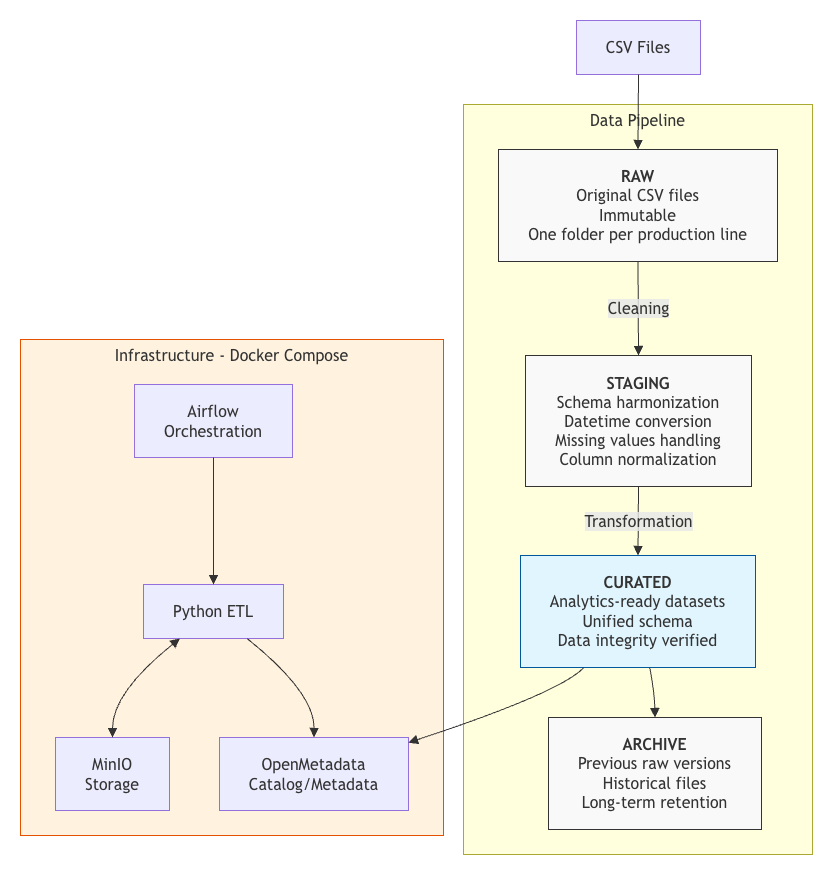

The diagram above was exported from draw.io. Its source (the exported page's mxGraphModel, read from the mxfile embedded in the PNG):
<mxGraphModel dx="934" dy="644" grid="1" gridSize="10" guides="1" tooltips="1" connect="1" arrows="1" fold="1" page="1" pageScale="1" pageWidth="850" pageHeight="1100" math="0" shadow="0">
  <root>
    <mxCell id="0" />
    <mxCell id="1" parent="0" />
    <UserObject label="" mermaidData="{&#10;  &quot;data&quot;: &quot;flowchart TD\n    subgraph DataPipeline [Data Pipeline]\n        RAW[&lt;b&gt;RAW&lt;/b&gt;&lt;br/&gt;Original CSV files&lt;br/&gt;Immutable&lt;br/&gt;One folder per production line]\n        STAGING[&lt;b&gt;STAGING&lt;/b&gt;&lt;br/&gt;Schema harmonization&lt;br/&gt;Datetime conversion&lt;br/&gt;Missing values handling&lt;br/&gt;Column normalization]\n        CURATED[&lt;b&gt;CURATED&lt;/b&gt;&lt;br/&gt;Analytics-ready datasets&lt;br/&gt;Unified schema&lt;br/&gt;Data integrity verified]\n        ARCHIVE[&lt;b&gt;ARCHIVE&lt;/b&gt;&lt;br/&gt;Previous raw versions&lt;br/&gt;Historical files&lt;br/&gt;Long-term retention]\n    end\n\n    subgraph Infrastructure [Infrastructure - Docker Compose]\n        MinIO[MinIO&lt;br/&gt;Storage]\n        Airflow[Airflow&lt;br/&gt;Orchestration]\n        OM[OpenMetadata&lt;br/&gt;Catalog/Metadata]\n        ETL[Python ETL]\n    end\n\n    CSV[CSV Files] --&gt; RAW\n    RAW --&gt;|Cleaning| STAGING\n    STAGING --&gt;|Transformation| CURATED\n    CURATED --&gt; OM\n    CURATED --&gt; ARCHIVE\n\n    Airflow --&gt; ETL\n    ETL &lt;--&gt; MinIO\n    ETL --&gt; OM\n\n    style RAW fill:#f9f9f9,stroke:#333\n    style STAGING fill:#f9f9f9,stroke:#333\n    style CURATED fill:#e1f5fe,stroke:#01579b\n    style ARCHIVE fill:#f9f9f9,stroke:#333\n    style Infrastructure fill:#fff3e0,stroke:#e65100&quot;,&#10;  &quot;config&quot;: null&#10;}" id="d5xUiXxmDQJukjJflnwt-1">
      <mxCell connectable="0" parent="1" style="group;transparentBounds=1;editIcon=1;lockedGroup=0;groupPadding=20;" vertex="1">
        <mxGeometry as="geometry" />
      </mxCell>
    </UserObject>
    <UserObject label="Data Pipeline" mermaidId="n:DataPipeline" mermaidBaseStyle="html=1;whiteSpace=wrap;strokeWidth=1;verticalAlign=top;fillColor=light-dark(#ffffde,#1f2020);strokeColor=light-dark(#aaaa33,#cccccc);fontColor=light-dark(#333333,#cccccc);fontFamily=Trebuchet MS,Verdana,Arial,sans-serif;fontSize=16;" mermaidBaseValue="Data Pipeline" id="d5xUiXxmDQJukjJflnwt-2">
      <mxCell parent="d5xUiXxmDQJukjJflnwt-1" style="html=1;whiteSpace=wrap;strokeWidth=1;verticalAlign=top;fillColor=light-dark(#ffffde,#1f2020);strokeColor=light-dark(#aaaa33,#cccccc);fontColor=light-dark(#333333,#cccccc);fontFamily=Trebuchet MS,Verdana,Arial,sans-serif;fontSize=16;" vertex="1">
        <mxGeometry height="750" width="349" x="483" y="124" as="geometry" />
      </mxCell>
    </UserObject>
    <UserObject label="&lt;b&gt;RAW&lt;/b&gt;&#10;Original CSV files&#10;Immutable&#10;One folder per production line" mermaidId="n:RAW" mermaidBaseStyle="html=1;whiteSpace=wrap;strokeWidth=1;fillColor=#f9f9f9;strokeColor=#333;fontColor=light-dark(#333333,#cccccc);fontFamily=Trebuchet MS,Verdana,Arial,sans-serif;fontSize=16;" mermaidBaseValue="&lt;b&gt;RAW&lt;/b&gt;&#10;Original CSV files&#10;Immutable&#10;One folder per production line" id="d5xUiXxmDQJukjJflnwt-3">
      <mxCell parent="d5xUiXxmDQJukjJflnwt-2" style="html=1;whiteSpace=wrap;strokeWidth=1;fillColor=#f9f9f9;strokeColor=#333;fontColor=light-dark(#333333,#cccccc);fontFamily=Trebuchet MS,Verdana,Arial,sans-serif;fontSize=16;" vertex="1">
        <mxGeometry height="112" width="279" x="35" y="45" as="geometry" />
      </mxCell>
    </UserObject>
    <UserObject label="&lt;b&gt;STAGING&lt;/b&gt;&#10;Schema harmonization&#10;Datetime conversion&#10;Missing values handling&#10;Column normalization" mermaidId="n:STAGING" mermaidBaseStyle="html=1;whiteSpace=wrap;strokeWidth=1;fillColor=#f9f9f9;strokeColor=#333;fontColor=light-dark(#333333,#cccccc);fontFamily=Trebuchet MS,Verdana,Arial,sans-serif;fontSize=16;" mermaidBaseValue="&lt;b&gt;STAGING&lt;/b&gt;&#10;Schema harmonization&#10;Datetime conversion&#10;Missing values handling&#10;Column normalization" id="d5xUiXxmDQJukjJflnwt-4">
      <mxCell parent="d5xUiXxmDQJukjJflnwt-2" style="html=1;whiteSpace=wrap;strokeWidth=1;fillColor=#f9f9f9;strokeColor=#333;fontColor=light-dark(#333333,#cccccc);fontFamily=Trebuchet MS,Verdana,Arial,sans-serif;fontSize=16;" vertex="1">
        <mxGeometry height="131" width="226" x="62" y="251" as="geometry" />
      </mxCell>
    </UserObject>
    <UserObject label="&lt;b&gt;CURATED&lt;/b&gt;&#10;Analytics-ready datasets&#10;Unified schema&#10;Data integrity verified" mermaidId="n:CURATED" mermaidBaseStyle="html=1;whiteSpace=wrap;strokeWidth=1;fillColor=#e1f5fe;strokeColor=#01579b;fontColor=light-dark(#333333,#cccccc);fontFamily=Trebuchet MS,Verdana,Arial,sans-serif;fontSize=16;" mermaidBaseValue="&lt;b&gt;CURATED&lt;/b&gt;&#10;Analytics-ready datasets&#10;Unified schema&#10;Data integrity verified" id="d5xUiXxmDQJukjJflnwt-5">
      <mxCell parent="d5xUiXxmDQJukjJflnwt-2" style="html=1;whiteSpace=wrap;strokeWidth=1;fillColor=#e1f5fe;strokeColor=#01579b;fontColor=light-dark(#333333,#cccccc);fontFamily=Trebuchet MS,Verdana,Arial,sans-serif;fontSize=16;" vertex="1">
        <mxGeometry height="112" width="235" x="57" y="451" as="geometry" />
      </mxCell>
    </UserObject>
    <UserObject label="&lt;b&gt;ARCHIVE&lt;/b&gt;&#10;Previous raw versions&#10;Historical files&#10;Long-term retention" mermaidId="n:ARCHIVE" mermaidBaseStyle="html=1;whiteSpace=wrap;strokeWidth=1;fillColor=#f9f9f9;strokeColor=#333;fontColor=light-dark(#333333,#cccccc);fontFamily=Trebuchet MS,Verdana,Arial,sans-serif;fontSize=16;" mermaidBaseValue="&lt;b&gt;ARCHIVE&lt;/b&gt;&#10;Previous raw versions&#10;Historical files&#10;Long-term retention" id="d5xUiXxmDQJukjJflnwt-6">
      <mxCell parent="d5xUiXxmDQJukjJflnwt-2" style="html=1;whiteSpace=wrap;strokeWidth=1;fillColor=#f9f9f9;strokeColor=#333;fontColor=light-dark(#333333,#cccccc);fontFamily=Trebuchet MS,Verdana,Arial,sans-serif;fontSize=16;" vertex="1">
        <mxGeometry height="112" width="213" x="85" y="613" as="geometry" />
      </mxCell>
    </UserObject>
    <UserObject label="Cleaning" mermaidId="e:RAW-&gt;STAGING#0" mermaidBaseStyle="curved=1;startArrow=none;endArrow=block;endSize=7;strokeColor=light-dark(#333333,#cccccc);html=1;fontSize=16;labelBackgroundColor=light-dark(#E8E8E88D,#2a2a2a8D);fontFamily=Trebuchet MS,Verdana,Arial,sans-serif;fontColor=light-dark(#333333,#cccccc);exitX=0.5;exitY=1;entryX=0.5;entryY=0;" mermaidBaseValue="Cleaning" id="d5xUiXxmDQJukjJflnwt-7">
      <mxCell edge="1" parent="d5xUiXxmDQJukjJflnwt-2" source="d5xUiXxmDQJukjJflnwt-3" style="curved=1;startArrow=none;endArrow=block;endSize=7;strokeColor=light-dark(#333333,#cccccc);html=1;fontSize=16;labelBackgroundColor=light-dark(#E8E8E88D,#2a2a2a8D);fontFamily=Trebuchet MS,Verdana,Arial,sans-serif;fontColor=light-dark(#333333,#cccccc);exitX=0.5;exitY=1;entryX=0.5;entryY=0;rounded=0;" target="d5xUiXxmDQJukjJflnwt-4">
        <mxGeometry relative="1" as="geometry">
          <Array as="points" />
        </mxGeometry>
      </mxCell>
    </UserObject>
    <UserObject label="Transformation" mermaidId="e:STAGING-&gt;CURATED#0" mermaidBaseStyle="curved=1;startArrow=none;endArrow=block;endSize=7;strokeColor=light-dark(#333333,#cccccc);html=1;fontSize=16;labelBackgroundColor=light-dark(#E8E8E88D,#2a2a2a8D);fontFamily=Trebuchet MS,Verdana,Arial,sans-serif;fontColor=light-dark(#333333,#cccccc);exitX=0.5;exitY=1;entryX=0.5;entryY=0;" mermaidBaseValue="Transformation" id="d5xUiXxmDQJukjJflnwt-8">
      <mxCell edge="1" parent="d5xUiXxmDQJukjJflnwt-2" source="d5xUiXxmDQJukjJflnwt-4" style="curved=1;startArrow=none;endArrow=block;endSize=7;strokeColor=light-dark(#333333,#cccccc);html=1;fontSize=16;labelBackgroundColor=light-dark(#E8E8E88D,#2a2a2a8D);fontFamily=Trebuchet MS,Verdana,Arial,sans-serif;fontColor=light-dark(#333333,#cccccc);exitX=0.5;exitY=1;entryX=0.5;entryY=0;rounded=0;" target="d5xUiXxmDQJukjJflnwt-5">
        <mxGeometry relative="1" as="geometry">
          <Array as="points" />
        </mxGeometry>
      </mxCell>
    </UserObject>
    <UserObject label="" mermaidId="e:CURATED-&gt;ARCHIVE#0" mermaidBaseStyle="curved=1;startArrow=none;endArrow=block;endSize=7;strokeColor=light-dark(#333333,#cccccc);exitX=0.55;exitY=1;entryX=0.5;entryY=0;" mermaidBaseValue="" id="d5xUiXxmDQJukjJflnwt-9">
      <mxCell edge="1" parent="d5xUiXxmDQJukjJflnwt-2" source="d5xUiXxmDQJukjJflnwt-5" style="curved=1;startArrow=none;endArrow=block;endSize=7;strokeColor=light-dark(#333333,#cccccc);exitX=0.55;exitY=1;entryX=0.5;entryY=0;rounded=0;" target="d5xUiXxmDQJukjJflnwt-6">
        <mxGeometry relative="1" as="geometry">
          <Array as="points">
            <mxPoint x="191" y="588" />
          </Array>
        </mxGeometry>
      </mxCell>
    </UserObject>
    <UserObject label="Infrastructure - Docker Compose" mermaidId="n:Infrastructure" mermaidBaseStyle="html=1;whiteSpace=wrap;strokeWidth=1;verticalAlign=top;fillColor=#fff3e0;strokeColor=#e65100;fontColor=light-dark(#333333,#cccccc);fontFamily=Trebuchet MS,Verdana,Arial,sans-serif;fontSize=16;" mermaidBaseValue="Infrastructure - Docker Compose" id="d5xUiXxmDQJukjJflnwt-10">
      <mxCell parent="d5xUiXxmDQJukjJflnwt-1" style="html=1;whiteSpace=wrap;strokeWidth=1;verticalAlign=top;fillColor=#fff3e0;strokeColor=#e65100;fontColor=light-dark(#333333,#cccccc);fontFamily=Trebuchet MS,Verdana,Arial,sans-serif;fontSize=16;" vertex="1">
        <mxGeometry height="496" width="423" x="40" y="359" as="geometry" />
      </mxCell>
    </UserObject>
    <UserObject label="MinIO&#10;Storage" mermaidId="n:MinIO" mermaidBaseStyle="html=1;whiteSpace=wrap;strokeWidth=1;fillColor=light-dark(#ECECFF,#1f2020);strokeColor=light-dark(#9370DB,#cccccc);fontColor=light-dark(#333333,#cccccc);fontFamily=Trebuchet MS,Verdana,Arial,sans-serif;fontSize=16;" mermaidBaseValue="MinIO&#10;Storage" id="d5xUiXxmDQJukjJflnwt-11">
      <mxCell parent="d5xUiXxmDQJukjJflnwt-10" style="html=1;whiteSpace=wrap;strokeWidth=1;fillColor=light-dark(#ECECFF,#1f2020);strokeColor=light-dark(#9370DB,#cccccc);fontColor=light-dark(#333333,#cccccc);fontFamily=Trebuchet MS,Verdana,Arial,sans-serif;fontSize=16;" vertex="1">
        <mxGeometry height="73" width="114" x="35" y="398" as="geometry" />
      </mxCell>
    </UserObject>
    <UserObject label="Airflow&#10;Orchestration" mermaidId="n:Airflow" mermaidBaseStyle="html=1;whiteSpace=wrap;strokeWidth=1;fillColor=light-dark(#ECECFF,#1f2020);strokeColor=light-dark(#9370DB,#cccccc);fontColor=light-dark(#333333,#cccccc);fontFamily=Trebuchet MS,Verdana,Arial,sans-serif;fontSize=16;" mermaidBaseValue="Airflow&#10;Orchestration" id="d5xUiXxmDQJukjJflnwt-12">
      <mxCell parent="d5xUiXxmDQJukjJflnwt-10" style="html=1;whiteSpace=wrap;strokeWidth=1;fillColor=light-dark(#ECECFF,#1f2020);strokeColor=light-dark(#9370DB,#cccccc);fontColor=light-dark(#333333,#cccccc);fontFamily=Trebuchet MS,Verdana,Arial,sans-serif;fontSize=16;" vertex="1">
        <mxGeometry height="73" width="158" x="114" y="45" as="geometry" />
      </mxCell>
    </UserObject>
    <UserObject label="OpenMetadata&#10;Catalog/Metadata" mermaidId="n:OM" mermaidBaseStyle="html=1;whiteSpace=wrap;strokeWidth=1;fillColor=light-dark(#ECECFF,#1f2020);strokeColor=light-dark(#9370DB,#cccccc);fontColor=light-dark(#333333,#cccccc);fontFamily=Trebuchet MS,Verdana,Arial,sans-serif;fontSize=16;" mermaidBaseValue="OpenMetadata&#10;Catalog/Metadata" id="d5xUiXxmDQJukjJflnwt-13">
      <mxCell parent="d5xUiXxmDQJukjJflnwt-10" style="html=1;whiteSpace=wrap;strokeWidth=1;fillColor=light-dark(#ECECFF,#1f2020);strokeColor=light-dark(#9370DB,#cccccc);fontColor=light-dark(#333333,#cccccc);fontFamily=Trebuchet MS,Verdana,Arial,sans-serif;fontSize=16;" vertex="1">
        <mxGeometry height="73" width="189" x="199" y="398" as="geometry" />
      </mxCell>
    </UserObject>
    <UserObject label="Python ETL" mermaidId="n:ETL" mermaidBaseStyle="html=1;whiteSpace=wrap;strokeWidth=1;fillColor=light-dark(#ECECFF,#1f2020);strokeColor=light-dark(#9370DB,#cccccc);fontColor=light-dark(#333333,#cccccc);fontFamily=Trebuchet MS,Verdana,Arial,sans-serif;fontSize=16;" mermaidBaseValue="Python ETL" id="d5xUiXxmDQJukjJflnwt-14">
      <mxCell parent="d5xUiXxmDQJukjJflnwt-10" style="html=1;whiteSpace=wrap;strokeWidth=1;fillColor=light-dark(#ECECFF,#1f2020);strokeColor=light-dark(#9370DB,#cccccc);fontColor=light-dark(#333333,#cccccc);fontFamily=Trebuchet MS,Verdana,Arial,sans-serif;fontSize=16;" vertex="1">
        <mxGeometry height="54" width="140" x="123" y="245" as="geometry" />
      </mxCell>
    </UserObject>
    <UserObject label="" mermaidId="e:Airflow-&gt;ETL#0" mermaidBaseStyle="curved=1;startArrow=none;endArrow=block;endSize=7;strokeColor=light-dark(#333333,#cccccc);exitX=0.5;exitY=1;entryX=0.5;entryY=0;" mermaidBaseValue="" id="d5xUiXxmDQJukjJflnwt-15">
      <mxCell edge="1" parent="d5xUiXxmDQJukjJflnwt-10" source="d5xUiXxmDQJukjJflnwt-12" style="curved=1;startArrow=none;endArrow=block;endSize=7;strokeColor=light-dark(#333333,#cccccc);exitX=0.5;exitY=1;entryX=0.5;entryY=0;rounded=0;" target="d5xUiXxmDQJukjJflnwt-14">
        <mxGeometry relative="1" as="geometry">
          <Array as="points" />
        </mxGeometry>
      </mxCell>
    </UserObject>
    <UserObject label="" mermaidId="e:ETL-&gt;MinIO#0" mermaidBaseStyle="curved=1;startArrow=block;startSize=7;endArrow=block;endSize=7;strokeColor=light-dark(#333333,#cccccc);exitX=0.26;exitY=1;entryX=0.5;entryY=0;" mermaidBaseValue="" id="d5xUiXxmDQJukjJflnwt-16">
      <mxCell edge="1" parent="d5xUiXxmDQJukjJflnwt-10" source="d5xUiXxmDQJukjJflnwt-14" style="curved=1;startArrow=block;startSize=7;endArrow=block;endSize=7;strokeColor=light-dark(#333333,#cccccc);exitX=0.26;exitY=1;entryX=0.5;entryY=0;rounded=0;" target="d5xUiXxmDQJukjJflnwt-11">
        <mxGeometry relative="1" as="geometry">
          <Array as="points">
            <mxPoint x="92" y="353" />
          </Array>
        </mxGeometry>
      </mxCell>
    </UserObject>
    <UserObject label="" mermaidId="e:ETL-&gt;OM#0" mermaidBaseStyle="curved=1;startArrow=none;endArrow=block;endSize=7;strokeColor=light-dark(#333333,#cccccc);exitX=0.74;exitY=1;entryX=0.5;entryY=0;" mermaidBaseValue="" id="d5xUiXxmDQJukjJflnwt-17">
      <mxCell edge="1" parent="d5xUiXxmDQJukjJflnwt-10" source="d5xUiXxmDQJukjJflnwt-14" style="curved=1;startArrow=none;endArrow=block;endSize=7;strokeColor=light-dark(#333333,#cccccc);exitX=0.74;exitY=1;entryX=0.5;entryY=0;rounded=0;" target="d5xUiXxmDQJukjJflnwt-13">
        <mxGeometry relative="1" as="geometry">
          <Array as="points">
            <mxPoint x="294" y="353" />
          </Array>
        </mxGeometry>
      </mxCell>
    </UserObject>
    <UserObject label="CSV Files" mermaidId="n:CSV" mermaidBaseStyle="html=1;whiteSpace=wrap;strokeWidth=1;fillColor=light-dark(#ECECFF,#1f2020);strokeColor=light-dark(#9370DB,#cccccc);fontColor=light-dark(#333333,#cccccc);fontFamily=Trebuchet MS,Verdana,Arial,sans-serif;fontSize=16;" mermaidBaseValue="CSV Files" id="d5xUiXxmDQJukjJflnwt-18">
      <mxCell parent="d5xUiXxmDQJukjJflnwt-1" style="html=1;whiteSpace=wrap;strokeWidth=1;fillColor=light-dark(#ECECFF,#1f2020);strokeColor=light-dark(#9370DB,#cccccc);fontColor=light-dark(#333333,#cccccc);fontFamily=Trebuchet MS,Verdana,Arial,sans-serif;fontSize=16;" vertex="1">
        <mxGeometry height="54" width="124" x="596" y="40" as="geometry" />
      </mxCell>
    </UserObject>
    <UserObject label="" mermaidId="e:CSV-&gt;RAW#0" mermaidBaseStyle="curved=1;startArrow=none;endArrow=block;endSize=7;strokeColor=light-dark(#333333,#cccccc);exitX=0.5;exitY=1;entryX=0.5;entryY=0;" mermaidBaseValue="" id="d5xUiXxmDQJukjJflnwt-19">
      <mxCell edge="1" parent="d5xUiXxmDQJukjJflnwt-1" source="d5xUiXxmDQJukjJflnwt-18" style="curved=1;startArrow=none;endArrow=block;endSize=7;strokeColor=light-dark(#333333,#cccccc);exitX=0.5;exitY=1;entryX=0.5;entryY=0;rounded=0;" target="d5xUiXxmDQJukjJflnwt-3">
        <mxGeometry relative="1" as="geometry">
          <Array as="points" />
        </mxGeometry>
      </mxCell>
    </UserObject>
    <UserObject label="" mermaidId="e:CURATED-&gt;OM#0" mermaidBaseStyle="curved=1;startArrow=none;endArrow=block;endSize=7;strokeColor=light-dark(#333333,#cccccc);exitX=0.27;exitY=1;entryX=1;entryY=0.07;" mermaidBaseValue="" id="d5xUiXxmDQJukjJflnwt-20">
      <mxCell edge="1" parent="d5xUiXxmDQJukjJflnwt-1" source="d5xUiXxmDQJukjJflnwt-5" style="curved=1;startArrow=none;endArrow=block;endSize=7;strokeColor=light-dark(#333333,#cccccc);exitX=0.27;exitY=1;entryX=1;entryY=0.07;rounded=0;" target="d5xUiXxmDQJukjJflnwt-13">
        <mxGeometry relative="1" as="geometry">
          <Array as="points">
            <mxPoint x="580" y="712" />
          </Array>
        </mxGeometry>
      </mxCell>
    </UserObject>
  </root>
</mxGraphModel>